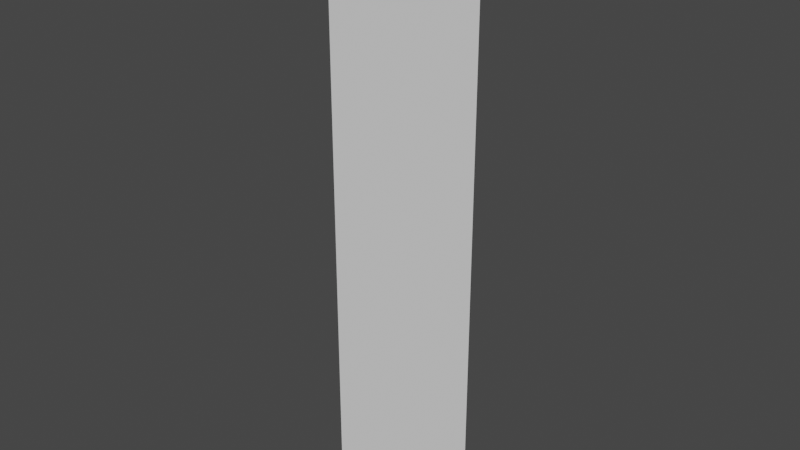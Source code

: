 # Source: Plane.blend  (saved by Blender 2.83.19; exported with 4.5.12 LTS)
import bpy
from mathutils import Matrix  # noqa: F401  (used for matrix-valued properties, if any)

bpy.ops.wm.read_factory_settings(use_empty=True)
scene = bpy.context.scene
scene.name = 'Scene'

# ---- collections
col_collection = bpy.data.collections.new('Collection'); scene.collection.children.link(col_collection)

# ---- world
world_world = bpy.data.worlds.new('World'); scene.world = world_world
world_world.use_nodes = True; world_world.node_tree.nodes.clear()
_N = world_world.node_tree.nodes; _L = world_world.node_tree.links
n0 = _N.new('ShaderNodeOutputWorld'); n0.name = 'World Output'; n0.location = (300, 300)
n1 = _N.new('ShaderNodeBackground'); n1.name = 'Background'; n1.location = (10, 300)
n1.inputs[0].default_value = (0.05088, 0.05088, 0.05088, 1.0)
_L.new(n1.outputs[0], n0.inputs[0])
n0.is_active_output = True
world_world.color = (0.05088, 0.05088, 0.05088)
world_world.use_sun_shadow = False
world_world.sun_shadow_jitter_overblur = 0.0

# ---- meshes
me_plane = bpy.data.meshes.new('Plane')
me_plane.from_pydata([(-0.2694, -1.0, 0.0), (0.2694, -1.0, 0.0), (-0.2694, 1.0, 0.0), (0.2694, 1.0, 0.0)], [], [(0, 1, 3, 2)])
_uv = me_plane.uv_layers.new(name='UVMap')
_uv.uv.foreach_set('vector', [3.319e-07, 0.0, 1.0, 2.98e-08, 1.0, 1.0, 0.0, 1.0])
me_plane.use_remesh_fix_poles = True
me_plane.use_remesh_preserve_attributes = False
me_plane.use_mirror_vertex_groups = False
me_plane.update()

# ---- objects
ob_plane = bpy.data.objects.new('Plane', me_plane)

# ---- transforms, parenting, visibility, modifiers, constraints
ob_plane.location = (0.0, 0.0, 0.0)
ob_plane.rotation_euler = (1.571, -0.0, 0.0)
ob_plane.lineart.crease_threshold = 0.0

# ---- collection membership
col_collection.objects.link(ob_plane)

# ---- scene / render settings (as saved in the file)
scene.frame_start = 1; scene.frame_end = 250; scene.frame_set(1)
scene.render.engine = 'BLENDER_EEVEE_NEXT'
scene.cycles.use_denoising = False
scene.cycles.samples = 128
scene.cycles.sampling_pattern = 'TABULATED_SOBOL'
scene.cycles.use_adaptive_sampling = False
scene.cycles.use_light_tree = False
scene.view_settings.view_transform = 'Filmic'
bpy.context.view_layer.update()

# ---- added for rendering (the .blend has no active camera and no usable light): camera, sun
cam_auto = bpy.data.cameras.new('AutoCamera')
cam_auto.lens = 50.0
cam_auto.sensor_width = 36.0
cam_auto.clip_end = 1000.0
ob_auto_camera = bpy.data.objects.new('AutoCamera', cam_auto)
scene.collection.objects.link(ob_auto_camera)
ob_auto_camera.location = (1.91643, -2.29971, 1.53314)
ob_auto_camera.rotation_euler = (1.09748, -7.21219e-08, 0.694738)
scene.camera = ob_auto_camera
light_auto_sun = bpy.data.lights.new('AutoSun', 'SUN')
light_auto_sun.energy = 3.0
light_auto_sun.angle = 0.0523599
ob_auto_sun = bpy.data.objects.new('AutoSun', light_auto_sun)
scene.collection.objects.link(ob_auto_sun)
ob_auto_sun.rotation_euler = (0.872665, 0.174533, 0.523599)
bpy.context.view_layer.update()
